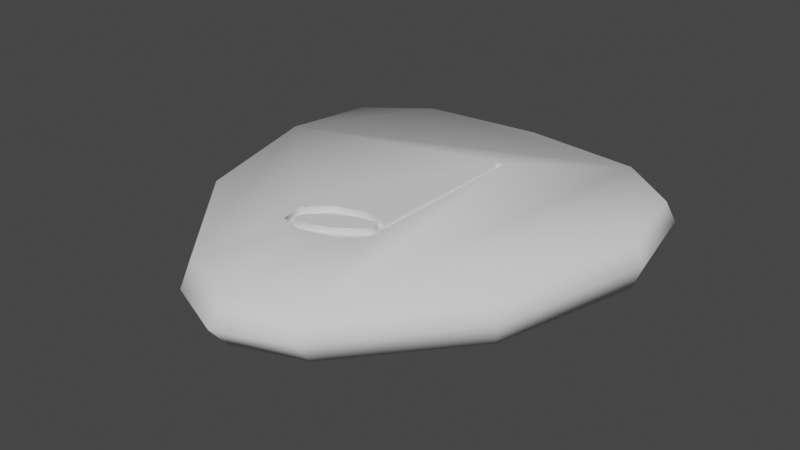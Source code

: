 # Source: GuitarPickCoinHalfNote.blend  (saved by Blender 3.6.13; exported with 4.5.12 LTS)
import bpy
from mathutils import Matrix  # noqa: F401  (used for matrix-valued properties, if any)

bpy.ops.wm.read_factory_settings(use_empty=True)
scene = bpy.context.scene
scene.name = 'Scene'

# ---- collections
col_collection = bpy.data.collections.new('Collection'); scene.collection.children.link(col_collection)

# ---- node groups
ng_auto_smooth = bpy.data.node_groups.new('Auto Smooth', 'GeometryNodeTree')
_s = ng_auto_smooth.interface.new_socket(name='Geometry', in_out='OUTPUT', socket_type='NodeSocketGeometry')
_s = ng_auto_smooth.interface.new_socket(name='Geometry', in_out='INPUT', socket_type='NodeSocketGeometry')
_s = ng_auto_smooth.interface.new_socket(name='Angle', in_out='INPUT', socket_type='NodeSocketFloat')
_s.subtype = 'ANGLE'
_s.min_value = 0.0
_s.max_value = 3.142
ng_auto_smooth.is_modifier = True
_N = ng_auto_smooth.nodes; _L = ng_auto_smooth.links
n0 = _N.new('NodeGroupOutput'); n0.name = 'Group Output'; n0.location = (480, -100)
n1 = _N.new('NodeGroupInput'); n1.name = 'Group Input'; n1.location = (-420, -300)
n2 = _N.new('NodeGroupInput'); n2.name = 'Group Input.001'; n2.location = (-60, -100)
n3 = _N.new('GeometryNodeSetShadeSmooth'); n3.name = 'Set Shade Smooth'; n3.location = (120, -100)
n3.domain = 'EDGE'
n4 = _N.new('GeometryNodeSetShadeSmooth'); n4.name = 'Set Shade Smooth.001'; n4.location = (300, -100)
n5 = _N.new('GeometryNodeInputMeshEdgeAngle'); n5.name = 'Edge Angle'; n5.location = (-420, -220)
n6 = _N.new('GeometryNodeInputEdgeSmooth'); n6.name = 'Is Edge Smooth'; n6.location = (-60, -160)
n7 = _N.new('GeometryNodeInputShadeSmooth'); n7.name = 'Is Face Smooth'; n7.location = (-240, -340)
n8 = _N.new('FunctionNodeBooleanMath'); n8.name = 'Boolean Math'; n8.location = (-60, -220)
n9 = _N.new('FunctionNodeCompare'); n9.name = 'Compare'; n9.location = (-240, -180)
n9.operation = 'LESS_EQUAL'
_L.new(n5.outputs[0], n9.inputs[0])
_L.new(n4.outputs[0], n0.inputs[0])
_L.new(n1.outputs[1], n9.inputs[1])
_L.new(n9.outputs[0], n8.inputs[0])
_L.new(n7.outputs[0], n8.inputs[1])
_L.new(n2.outputs[0], n3.inputs[0])
_L.new(n6.outputs[0], n3.inputs[1])
_L.new(n3.outputs[0], n4.inputs[0])
_L.new(n8.outputs[0], n3.inputs[2])
n0.is_active_output = True

# ---- world
world_world = bpy.data.worlds.new('World'); scene.world = world_world
world_world.use_nodes = True; world_world.node_tree.nodes.clear()
_N = world_world.node_tree.nodes; _L = world_world.node_tree.links
n0 = _N.new('ShaderNodeOutputWorld'); n0.name = 'World Output'; n0.location = (300, 300)
n1 = _N.new('ShaderNodeBackground'); n1.name = 'Background'; n1.location = (10, 300)
n1.inputs[0].default_value = (0.05088, 0.05088, 0.05088, 1.0)
_L.new(n1.outputs[0], n0.inputs[0])
n0.is_active_output = True
world_world.color = (0.05088, 0.05088, 0.05088)
world_world.use_sun_shadow = False
world_world.sun_shadow_jitter_overblur = 0.0

# ---- meshes
me_plane = bpy.data.meshes.new('Plane')
me_plane.from_pydata([(0.0, 0.8871, 0.1019), (0.5454, 0.8297, 0.1019), (0.8242, 0.6192, 0.1019), (0.9035, 0.231, 0.1019), (0.7285, -0.4196, 0.1019), (0.3021, -0.9254, 0.1019), (0.0, -1.037, 0.1019), (0.8516, 0.6653, 0.0), (0.5511, 0.8921, 0.0), (0.0, 0.954, 0.0), (-0.5454, 0.8297, 0.1019), (-0.8242, 0.6192, 0.1019), (-0.9035, 0.231, 0.1019), (-0.7285, -0.4196, 0.1019), (-0.3021, -0.9254, 0.1019), (-0.2889, -0.9993, 0.0), (-0.937, 0.2469, 0.0), (-0.5511, 0.8921, 0.0), (-0.2807, -0.3699, 0.1019), (-0.238, -0.4211, 0.1019), (-0.2628, -0.4822, 0.1019), (-0.2073, -0.497, 0.1019), (-0.2085, -0.4638, 0.1019), (-0.2337, -0.4611, 0.1019), (-0.1821, -0.4666, 0.1019), (-0.1543, -0.5111, 0.1019), (-0.1705, -0.3555, 0.1019), (-0.1841, -0.2744, 0.1019), (-0.06339, -0.423, 0.1019), (-0.05544, -0.2913, 0.1019), (-0.04218, -0.2352, 0.1019), (0.04258, -0.2742, 0.1019), (0.0453, -0.3438, 0.1019), (0.06165, -0.2515, 0.1019), (0.07092, 0.4963, 0.1019), (0.1018, -0.3839, 0.1019), (0.1031, 0.4962, 0.1019), (0.0208, -0.468, 0.1019), (0.06431, -0.2975, 0.1019), (0.07092, 0.4963, 0.07473), (0.1031, 0.4962, 0.07473), (-0.2807, -0.3699, 0.07473), (-0.2628, -0.4822, 0.07473), (-0.2073, -0.497, 0.07473), (-0.2085, -0.4638, 0.07473), (-0.238, -0.4211, 0.07473), (-0.2337, -0.4611, 0.07473), (-0.1821, -0.4666, 0.07473), (-0.1543, -0.5111, 0.07473), (-0.1705, -0.3555, 0.07473), (-0.1841, -0.2744, 0.07473), (-0.05544, -0.2913, 0.07473), (0.04258, -0.2742, 0.07473), (-0.06339, -0.423, 0.07473), (0.0453, -0.3438, 0.07473), (-0.04218, -0.2352, 0.07473), (0.06165, -0.2515, 0.07473), (0.1018, -0.3839, 0.07473), (0.06431, -0.2975, 0.07473), (0.0208, -0.468, 0.07473), (0.0, 0.8871, -0.1019), (-0.5454, 0.8297, -0.1019), (-0.8242, 0.6192, -0.1019), (-0.9035, 0.231, -0.1019), (-0.7285, -0.4196, -0.1019), (-0.3021, -0.9254, -0.1019), (0.0, -1.037, -0.1019), (0.0, -1.12, 0.0), (-0.7485, -0.4543, 0.0), (-0.8516, 0.6653, 0.0), (0.5454, 0.8297, -0.1019), (0.8242, 0.6192, -0.1019), (0.9035, 0.231, -0.1019), (0.7285, -0.4196, -0.1019), (0.3021, -0.9254, -0.1019), (0.2889, -0.9993, 0.0), (0.7485, -0.4543, 0.0), (0.937, 0.2469, 0.0), (0.2807, -0.3699, -0.1019), (0.238, -0.4211, -0.1019), (0.2628, -0.4822, -0.1019), (0.2073, -0.497, -0.1019), (0.2085, -0.4638, -0.1019), (0.2337, -0.4611, -0.1019), (0.1821, -0.4666, -0.1019), (0.1543, -0.5111, -0.1019), (0.1705, -0.3555, -0.1019), (0.1841, -0.2744, -0.1019), (0.06339, -0.423, -0.1019), (0.05544, -0.2913, -0.1019), (0.04218, -0.2352, -0.1019), (-0.04258, -0.2742, -0.1019), (-0.0453, -0.3438, -0.1019), (-0.06165, -0.2515, -0.1019), (-0.07092, 0.4963, -0.1019), (-0.1018, -0.3839, -0.1019), (-0.1031, 0.4962, -0.1019), (-0.0208, -0.468, -0.1019), (-0.06431, -0.2975, -0.1019), (-0.07092, 0.4963, -0.07473), (-0.1031, 0.4962, -0.07473), (0.2807, -0.3699, -0.07473), (0.2628, -0.4822, -0.07473), (0.2073, -0.497, -0.07473), (0.2085, -0.4638, -0.07473), (0.238, -0.4211, -0.07473), (0.2337, -0.4611, -0.07473), (0.1821, -0.4666, -0.07473), (0.1543, -0.5111, -0.07473), (0.1705, -0.3555, -0.07473), (0.1841, -0.2744, -0.07473), (0.05544, -0.2913, -0.07473), (-0.04258, -0.2742, -0.07473), (0.06339, -0.423, -0.07473), (-0.0453, -0.3438, -0.07473), (0.04218, -0.2352, -0.07473), (-0.06165, -0.2515, -0.07473), (-0.1018, -0.3839, -0.07473), (-0.06431, -0.2975, -0.07473), (-0.0208, -0.468, -0.07473)], [], [(75, 5, 6, 67), (77, 3, 4, 76), (8, 1, 2, 7), (76, 4, 5, 75), (7, 2, 3, 77), (9, 0, 1, 8), (5, 37, 25, 21, 14, 6), (30, 33, 34, 36, 35, 37, 5, 4, 3, 2, 1, 0, 10, 11, 12, 13, 14, 21, 20, 18, 27), (29, 51, 49, 26), (37, 59, 48, 25), (24, 28, 32, 38, 31, 29, 26, 19, 23, 22), (15, 67, 6, 14), (16, 68, 13, 12), (17, 69, 11, 10), (68, 15, 14, 13), (69, 16, 12, 11), (9, 17, 10, 0), (55, 50, 41, 42, 43, 44, 46, 45, 49, 51, 52, 56), (56, 52, 58, 54, 53, 47, 44, 43, 48, 59, 57, 40, 39), (21, 43, 42, 20), (32, 54, 58, 38), (19, 45, 46, 23), (35, 57, 59, 37), (34, 39, 40, 36), (31, 52, 51, 29), (22, 44, 47, 24), (23, 46, 44, 22), (28, 53, 54, 32), (25, 48, 43, 21), (27, 50, 55, 30), (30, 55, 56, 33), (26, 49, 45, 19), (33, 56, 39, 34), (24, 47, 53, 28), (18, 41, 50, 27), (38, 58, 52, 31), (20, 42, 41, 18), (36, 40, 57, 35), (15, 65, 66, 67), (16, 63, 64, 68), (17, 61, 62, 69), (68, 64, 65, 15), (69, 62, 63, 16), (9, 60, 61, 17), (65, 97, 85, 81, 74, 66), (90, 93, 94, 96, 95, 97, 65, 64, 63, 62, 61, 60, 70, 71, 72, 73, 74, 81, 80, 78, 87), (89, 111, 109, 86), (97, 119, 108, 85), (84, 88, 92, 98, 91, 89, 86, 79, 83, 82), (75, 67, 66, 74), (77, 76, 73, 72), (8, 7, 71, 70), (76, 75, 74, 73), (7, 77, 72, 71), (9, 8, 70, 60), (115, 110, 101, 102, 103, 104, 106, 105, 109, 111, 112, 116), (116, 112, 118, 114, 113, 107, 104, 103, 108, 119, 117, 100, 99), (81, 103, 102, 80), (92, 114, 118, 98), (79, 105, 106, 83), (95, 117, 119, 97), (94, 99, 100, 96), (91, 112, 111, 89), (82, 104, 107, 84), (83, 106, 104, 82), (88, 113, 114, 92), (85, 108, 103, 81), (87, 110, 115, 90), (90, 115, 116, 93), (86, 109, 105, 79), (93, 116, 99, 94), (84, 107, 113, 88), (78, 101, 110, 87), (98, 118, 112, 91), (80, 102, 101, 78), (96, 100, 117, 95)])
me_plane.polygons.foreach_set('use_smooth', [True] * 76)
_uv = me_plane.uv_layers.new(name='UVMap')
_uv.uv.foreach_set('vector', [0.3142, 0.07904, 0.3172, 0.1132, 0.2479, 0.06144, 0.2479, 0.02327, 0.463, 0.6545, 0.4553, 0.6472, 0.4152, 0.3467, 0.4197, 0.3307, 0.3744, 0.9524, 0.3731, 0.9236, 0.4371, 0.8264, 0.4434, 0.8477, 0.4197, 0.3307, 0.4152, 0.3467, 0.3172, 0.1132, 0.3142, 0.07904, 0.4434, 0.8477, 0.4371, 0.8264, 0.4553, 0.6472, 0.463, 0.6545, 0.2479, 0.981, 0.2479, 0.9501, 0.3731, 0.9236, 0.3744, 0.9524, 0.3172, 0.1132, 0.2526, 0.3244, 0.2124, 0.3045, 0.2003, 0.311, 0.1785, 0.1132, 0.2479, 0.06144, 0.2382, 0.4319, 0.262, 0.4244, 0.2642, 0.7697, 0.2715, 0.7696, 0.2712, 0.3632, 0.2526, 0.3244, 0.3172, 0.1132, 0.4152, 0.3467, 0.4553, 0.6472, 0.4371, 0.8264, 0.3731, 0.9236, 0.2479, 0.9501, 0.1226, 0.9236, 0.05861, 0.8264, 0.0404, 0.6472, 0.08058, 0.3467, 0.1785, 0.1132, 0.2003, 0.311, 0.1875, 0.3178, 0.1834, 0.3697, 0.2056, 0.4138, 0.2351, 0.406, 0.2351, 0.406, 0.2087, 0.3764, 0.2087, 0.3764, 0.2526, 0.3244, 0.2526, 0.3244, 0.2124, 0.3045, 0.2124, 0.3045, 0.2061, 0.325, 0.2333, 0.3452, 0.2583, 0.3817, 0.2626, 0.4031, 0.2576, 0.4139, 0.2351, 0.406, 0.2087, 0.3764, 0.1932, 0.346, 0.1942, 0.3276, 0.2, 0.3263, 0.1815, 0.07904, 0.2479, 0.02327, 0.2479, 0.06144, 0.1785, 0.1132, 0.0327, 0.6545, 0.076, 0.3307, 0.08058, 0.3467, 0.0404, 0.6472, 0.1213, 0.9524, 0.05232, 0.8477, 0.05861, 0.8264, 0.1226, 0.9236, 0.076, 0.3307, 0.1815, 0.07904, 0.1785, 0.1132, 0.08058, 0.3467, 0.05232, 0.8477, 0.0327, 0.6545, 0.0404, 0.6472, 0.05861, 0.8264, 0.2479, 0.981, 0.1213, 0.9524, 0.1226, 0.9236, 0.2479, 0.9501, 0.7633, 0.2982, 0.6955, 0.2614, 0.6494, 0.1714, 0.6579, 0.06566, 0.6844, 0.05178, 0.6839, 0.08304, 0.6718, 0.08561, 0.6698, 0.1232, 0.702, 0.185, 0.757, 0.2454, 0.8038, 0.2615, 0.8129, 0.2829, 0.8129, 0.2829, 0.8038, 0.2615, 0.8142, 0.2396, 0.8051, 0.196, 0.7532, 0.1215, 0.6965, 0.08034, 0.6839, 0.08304, 0.6844, 0.05178, 0.7097, 0.03853, 0.7934, 0.0791, 0.8321, 0.1582, 0.8327, 0.9869, 0.8174, 0.987, 0.2003, 0.311, 0.2003, 0.311, 0.1875, 0.3178, 0.1875, 0.3178, 0.2583, 0.3817, 0.2583, 0.3817, 0.2626, 0.4031, 0.2626, 0.4031, 0.1932, 0.346, 0.1932, 0.346, 0.1942, 0.3276, 0.1942, 0.3276, 0.2712, 0.3632, 0.2712, 0.3632, 0.2526, 0.3244, 0.2526, 0.3244, 0.2642, 0.7697, 0.2642, 0.7697, 0.2715, 0.7696, 0.2715, 0.7696, 0.2576, 0.4139, 0.2576, 0.4139, 0.2351, 0.406, 0.2351, 0.406, 0.2, 0.3263, 0.2, 0.3263, 0.2061, 0.325, 0.2061, 0.325, 0.1942, 0.3276, 0.1942, 0.3276, 0.2, 0.3263, 0.2, 0.3263, 0.2333, 0.3452, 0.2333, 0.3452, 0.2583, 0.3817, 0.2583, 0.3817, 0.2124, 0.3045, 0.2124, 0.3045, 0.2003, 0.311, 0.2003, 0.311, 0.2056, 0.4138, 0.2056, 0.4138, 0.2382, 0.4319, 0.2382, 0.4319, 0.2382, 0.4319, 0.2382, 0.4319, 0.262, 0.4244, 0.262, 0.4244, 0.2087, 0.3764, 0.2087, 0.3764, 0.1932, 0.346, 0.1932, 0.346, 0.262, 0.4244, 0.262, 0.4244, 0.2642, 0.7697, 0.2642, 0.7697, 0.2061, 0.325, 0.2061, 0.325, 0.2333, 0.3452, 0.2333, 0.3452, 0.1834, 0.3697, 0.1834, 0.3697, 0.2056, 0.4138, 0.2056, 0.4138, 0.2626, 0.4031, 0.2626, 0.4031, 0.2576, 0.4139, 0.2576, 0.4139, 0.1875, 0.3178, 0.1875, 0.3178, 0.1834, 0.3697, 0.1834, 0.3697, 0.2715, 0.7696, 0.2715, 0.7696, 0.2712, 0.3632, 0.2712, 0.3632, 0.3142, 0.07904, 0.3172, 0.1132, 0.2479, 0.06144, 0.2479, 0.02327, 0.463, 0.6545, 0.4553, 0.6472, 0.4152, 0.3467, 0.4197, 0.3307, 0.3744, 0.9524, 0.3731, 0.9236, 0.4371, 0.8264, 0.4434, 0.8477, 0.4197, 0.3307, 0.4152, 0.3467, 0.3172, 0.1132, 0.3142, 0.07904, 0.4434, 0.8477, 0.4371, 0.8264, 0.4553, 0.6472, 0.463, 0.6545, 0.2479, 0.981, 0.2479, 0.9501, 0.3731, 0.9236, 0.3744, 0.9524, 0.3172, 0.1132, 0.2526, 0.3244, 0.2124, 0.3045, 0.2003, 0.311, 0.1785, 0.1132, 0.2479, 0.06144, 0.2382, 0.4319, 0.262, 0.4244, 0.2642, 0.7697, 0.2715, 0.7696, 0.2712, 0.3632, 0.2526, 0.3244, 0.3172, 0.1132, 0.4152, 0.3467, 0.4553, 0.6472, 0.4371, 0.8264, 0.3731, 0.9236, 0.2479, 0.9501, 0.1226, 0.9236, 0.05861, 0.8264, 0.0404, 0.6472, 0.08058, 0.3467, 0.1785, 0.1132, 0.2003, 0.311, 0.1875, 0.3178, 0.1834, 0.3697, 0.2056, 0.4138, 0.2351, 0.406, 0.2351, 0.406, 0.2087, 0.3764, 0.2087, 0.3764, 0.2526, 0.3244, 0.2526, 0.3244, 0.2124, 0.3045, 0.2124, 0.3045, 0.2061, 0.325, 0.2333, 0.3452, 0.2583, 0.3817, 0.2626, 0.4031, 0.2576, 0.4139, 0.2351, 0.406, 0.2087, 0.3764, 0.1932, 0.346, 0.1942, 0.3276, 0.2, 0.3263, 0.1815, 0.07904, 0.2479, 0.02327, 0.2479, 0.06144, 0.1785, 0.1132, 0.0327, 0.6545, 0.076, 0.3307, 0.08058, 0.3467, 0.0404, 0.6472, 0.1213, 0.9524, 0.05232, 0.8477, 0.05861, 0.8264, 0.1226, 0.9236, 0.076, 0.3307, 0.1815, 0.07904, 0.1785, 0.1132, 0.08058, 0.3467, 0.05232, 0.8477, 0.0327, 0.6545, 0.0404, 0.6472, 0.05861, 0.8264, 0.2479, 0.981, 0.1213, 0.9524, 0.1226, 0.9236, 0.2479, 0.9501, 0.7633, 0.2982, 0.6955, 0.2614, 0.6494, 0.1714, 0.6579, 0.06566, 0.6844, 0.05178, 0.6839, 0.08304, 0.6718, 0.08561, 0.6698, 0.1232, 0.702, 0.185, 0.757, 0.2454, 0.8038, 0.2615, 0.8129, 0.2829, 0.8129, 0.2829, 0.8038, 0.2615, 0.8142, 0.2396, 0.8051, 0.196, 0.7532, 0.1215, 0.6965, 0.08034, 0.6839, 0.08304, 0.6844, 0.05178, 0.7097, 0.03853, 0.7934, 0.0791, 0.8321, 0.1582, 0.8327, 0.9869, 0.8174, 0.987, 0.2003, 0.311, 0.2003, 0.311, 0.1875, 0.3178, 0.1875, 0.3178, 0.2583, 0.3817, 0.2583, 0.3817, 0.2626, 0.4031, 0.2626, 0.4031, 0.1932, 0.346, 0.1932, 0.346, 0.1942, 0.3276, 0.1942, 0.3276, 0.2712, 0.3632, 0.2712, 0.3632, 0.2526, 0.3244, 0.2526, 0.3244, 0.2642, 0.7697, 0.2642, 0.7697, 0.2715, 0.7696, 0.2715, 0.7696, 0.2576, 0.4139, 0.2576, 0.4139, 0.2351, 0.406, 0.2351, 0.406, 0.2, 0.3263, 0.2, 0.3263, 0.2061, 0.325, 0.2061, 0.325, 0.1942, 0.3276, 0.1942, 0.3276, 0.2, 0.3263, 0.2, 0.3263, 0.2333, 0.3452, 0.2333, 0.3452, 0.2583, 0.3817, 0.2583, 0.3817, 0.2124, 0.3045, 0.2124, 0.3045, 0.2003, 0.311, 0.2003, 0.311, 0.2056, 0.4138, 0.2056, 0.4138, 0.2382, 0.4319, 0.2382, 0.4319, 0.2382, 0.4319, 0.2382, 0.4319, 0.262, 0.4244, 0.262, 0.4244, 0.2087, 0.3764, 0.2087, 0.3764, 0.1932, 0.346, 0.1932, 0.346, 0.262, 0.4244, 0.262, 0.4244, 0.2642, 0.7697, 0.2642, 0.7697, 0.2061, 0.325, 0.2061, 0.325, 0.2333, 0.3452, 0.2333, 0.3452, 0.1834, 0.3697, 0.1834, 0.3697, 0.2056, 0.4138, 0.2056, 0.4138, 0.2626, 0.4031, 0.2626, 0.4031, 0.2576, 0.4139, 0.2576, 0.4139, 0.1875, 0.3178, 0.1875, 0.3178, 0.1834, 0.3697, 0.1834, 0.3697, 0.2715, 0.7696, 0.2715, 0.7696, 0.2712, 0.3632, 0.2712, 0.3632])
me_plane.update()

# ---- objects
ob_halfcoin = bpy.data.objects.new('HalfCoin', me_plane)

# ---- transforms, parenting, visibility, modifiers, constraints
ob_halfcoin.location = (0.0, 0.0, 0.0)
_m = ob_halfcoin.modifiers.new('Auto Smooth', 'NODES')
_m.node_group = ng_auto_smooth
_gi = [s.identifier for s in ng_auto_smooth.interface.items_tree if s.item_type == 'SOCKET' and s.in_out == 'INPUT']
_m[_gi[1]] = 1.3  # Angle

# ---- collection membership
col_collection.objects.link(ob_halfcoin)

# ---- scene / render settings (as saved in the file)
scene.frame_start = 1; scene.frame_end = 250; scene.frame_set(116)
scene.render.engine = 'BLENDER_EEVEE_NEXT'
scene.cycles.sampling_pattern = 'TABULATED_SOBOL'
scene.view_settings.view_transform = 'Filmic'
bpy.context.view_layer.update()

# ---- added for rendering (the .blend has no active camera and no usable light): camera, sun
cam_auto = bpy.data.cameras.new('AutoCamera')
cam_auto.lens = 50.0
cam_auto.sensor_width = 36.0
cam_auto.clip_end = 1000.0
ob_auto_camera = bpy.data.objects.new('AutoCamera', cam_auto)
scene.collection.objects.link(ob_auto_camera)
ob_auto_camera.location = (2.59317, -3.19487, 2.07454)
ob_auto_camera.rotation_euler = (1.09748, -7.21219e-08, 0.694738)
scene.camera = ob_auto_camera
light_auto_sun = bpy.data.lights.new('AutoSun', 'SUN')
light_auto_sun.energy = 3.0
light_auto_sun.angle = 0.0523599
ob_auto_sun = bpy.data.objects.new('AutoSun', light_auto_sun)
scene.collection.objects.link(ob_auto_sun)
ob_auto_sun.rotation_euler = (0.872665, 0.174533, 0.523599)
bpy.context.view_layer.update()
